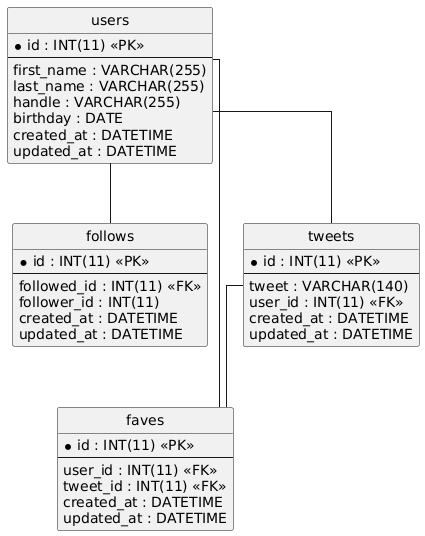

The diagram above was rendered by PlantUML. Its source (embedded in the PNG):
@startuml
hide circle
skinparam linetype ortho

entity "faves" as faves {
  * id : INT(11) <<PK>>
  --
  user_id : INT(11) <<FK>>
  tweet_id : INT(11) <<FK>>
  created_at : DATETIME
  updated_at : DATETIME
}

entity "follows" as follows {
  * id : INT(11) <<PK>>
  --
  followed_id : INT(11) <<FK>>
  follower_id : INT(11)
  created_at : DATETIME
  updated_at : DATETIME
}

entity "tweets" as tweets {
  * id : INT(11) <<PK>>
  --
  tweet : VARCHAR(140)
  user_id : INT(11) <<FK>>
  created_at : DATETIME
  updated_at : DATETIME
}

entity "users" as users {
  * id : INT(11) <<PK>>
  --
  first_name : VARCHAR(255)
  last_name : VARCHAR(255)
  handle : VARCHAR(255)
  birthday : DATE
  created_at : DATETIME
  updated_at : DATETIME
}

tweets -- faves
users -- faves
users -- follows
users -- tweets
@enduml